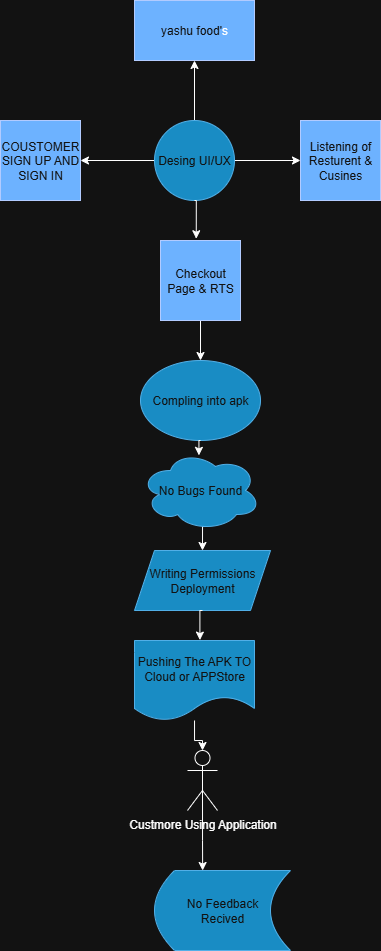

The diagram above was exported from draw.io. Its source (the exported page's mxGraphModel, read from the mxfile embedded in the PNG):
<mxGraphModel dx="595" dy="321" grid="1" gridSize="10" guides="1" tooltips="1" connect="1" arrows="1" fold="1" page="1" pageScale="1" pageWidth="827" pageHeight="1169" math="0" shadow="0">
  <root>
    <mxCell id="0" />
    <mxCell id="1" parent="0" />
    <mxCell id="9549QYo4hh8cDQw8DuT8-19" value="yashu food'&lt;span style=&quot;background-color: transparent; color: light-dark(rgb(0, 0, 0), rgb(255, 255, 255));&quot;&gt;s&lt;/span&gt;" style="rounded=0;whiteSpace=wrap;html=1;fillColor=#0050ef;fontColor=#ffffff;strokeColor=#001DBC;" vertex="1" parent="1">
      <mxGeometry x="354" y="40" width="120" height="60" as="geometry" />
    </mxCell>
    <mxCell id="9549QYo4hh8cDQw8DuT8-25" style="edgeStyle=orthogonalEdgeStyle;rounded=0;orthogonalLoop=1;jettySize=auto;html=1;exitX=0.5;exitY=0;exitDx=0;exitDy=0;entryX=0.5;entryY=1;entryDx=0;entryDy=0;" edge="1" parent="1" source="9549QYo4hh8cDQw8DuT8-20" target="9549QYo4hh8cDQw8DuT8-19">
      <mxGeometry relative="1" as="geometry" />
    </mxCell>
    <mxCell id="9549QYo4hh8cDQw8DuT8-26" style="edgeStyle=orthogonalEdgeStyle;rounded=0;orthogonalLoop=1;jettySize=auto;html=1;exitX=1;exitY=0.5;exitDx=0;exitDy=0;entryX=0;entryY=0.5;entryDx=0;entryDy=0;" edge="1" parent="1" source="9549QYo4hh8cDQw8DuT8-20" target="9549QYo4hh8cDQw8DuT8-22">
      <mxGeometry relative="1" as="geometry" />
    </mxCell>
    <mxCell id="9549QYo4hh8cDQw8DuT8-27" style="edgeStyle=orthogonalEdgeStyle;rounded=0;orthogonalLoop=1;jettySize=auto;html=1;exitX=0;exitY=0.5;exitDx=0;exitDy=0;entryX=1;entryY=0.5;entryDx=0;entryDy=0;" edge="1" parent="1" source="9549QYo4hh8cDQw8DuT8-20" target="9549QYo4hh8cDQw8DuT8-21">
      <mxGeometry relative="1" as="geometry" />
    </mxCell>
    <mxCell id="9549QYo4hh8cDQw8DuT8-20" value="Desing UI/UX" style="ellipse;whiteSpace=wrap;html=1;aspect=fixed;fillColor=#1ba1e2;fontColor=#ffffff;strokeColor=#006EAF;" vertex="1" parent="1">
      <mxGeometry x="374" y="160" width="80" height="80" as="geometry" />
    </mxCell>
    <mxCell id="9549QYo4hh8cDQw8DuT8-21" value="COUSTOMER&lt;div&gt;SIGN UP AND&lt;/div&gt;&lt;div&gt;SIGN IN&lt;/div&gt;" style="whiteSpace=wrap;html=1;aspect=fixed;fillColor=#0050ef;fontColor=#ffffff;strokeColor=#001DBC;" vertex="1" parent="1">
      <mxGeometry x="220" y="160" width="80" height="80" as="geometry" />
    </mxCell>
    <mxCell id="9549QYo4hh8cDQw8DuT8-22" value="Listening of&lt;div&gt;Resturent &amp;amp;&lt;/div&gt;&lt;div&gt;Cusines&lt;/div&gt;" style="whiteSpace=wrap;html=1;aspect=fixed;fillColor=#0050ef;fontColor=#ffffff;strokeColor=#001DBC;" vertex="1" parent="1">
      <mxGeometry x="520" y="160" width="80" height="80" as="geometry" />
    </mxCell>
    <mxCell id="9549QYo4hh8cDQw8DuT8-31" style="edgeStyle=orthogonalEdgeStyle;rounded=0;orthogonalLoop=1;jettySize=auto;html=1;exitX=0.5;exitY=1;exitDx=0;exitDy=0;entryX=0.5;entryY=0;entryDx=0;entryDy=0;" edge="1" parent="1" source="9549QYo4hh8cDQw8DuT8-23" target="9549QYo4hh8cDQw8DuT8-24">
      <mxGeometry relative="1" as="geometry" />
    </mxCell>
    <mxCell id="9549QYo4hh8cDQw8DuT8-23" value="Checkout&lt;div&gt;Page &amp;amp; RTS&lt;/div&gt;" style="whiteSpace=wrap;html=1;aspect=fixed;fillColor=#0050ef;fontColor=#ffffff;strokeColor=#001DBC;" vertex="1" parent="1">
      <mxGeometry x="380" y="280" width="80" height="80" as="geometry" />
    </mxCell>
    <mxCell id="9549QYo4hh8cDQw8DuT8-24" value="Compling into apk" style="ellipse;whiteSpace=wrap;html=1;fillColor=#1ba1e2;fontColor=#ffffff;strokeColor=#006EAF;" vertex="1" parent="1">
      <mxGeometry x="360" y="400" width="120" height="80" as="geometry" />
    </mxCell>
    <mxCell id="9549QYo4hh8cDQw8DuT8-28" style="edgeStyle=orthogonalEdgeStyle;rounded=0;orthogonalLoop=1;jettySize=auto;html=1;exitX=0.5;exitY=1;exitDx=0;exitDy=0;entryX=0.447;entryY=-0.022;entryDx=0;entryDy=0;entryPerimeter=0;" edge="1" parent="1" source="9549QYo4hh8cDQw8DuT8-20" target="9549QYo4hh8cDQw8DuT8-23">
      <mxGeometry relative="1" as="geometry" />
    </mxCell>
    <mxCell id="9549QYo4hh8cDQw8DuT8-33" style="edgeStyle=orthogonalEdgeStyle;rounded=0;orthogonalLoop=1;jettySize=auto;html=1;exitX=0.55;exitY=0.95;exitDx=0;exitDy=0;exitPerimeter=0;entryX=0.5;entryY=0;entryDx=0;entryDy=0;" edge="1" parent="1" source="9549QYo4hh8cDQw8DuT8-29" target="9549QYo4hh8cDQw8DuT8-30">
      <mxGeometry relative="1" as="geometry" />
    </mxCell>
    <mxCell id="9549QYo4hh8cDQw8DuT8-29" value="No Bugs Found" style="ellipse;shape=cloud;whiteSpace=wrap;html=1;fillColor=#1ba1e2;fontColor=#ffffff;strokeColor=#006EAF;" vertex="1" parent="1">
      <mxGeometry x="360" y="490" width="120" height="80" as="geometry" />
    </mxCell>
    <mxCell id="9549QYo4hh8cDQw8DuT8-30" value="Writing Permissions&lt;div&gt;Deployment&lt;/div&gt;" style="shape=parallelogram;perimeter=parallelogramPerimeter;whiteSpace=wrap;html=1;fixedSize=1;fillColor=#1ba1e2;fontColor=#ffffff;strokeColor=#006EAF;" vertex="1" parent="1">
      <mxGeometry x="354" y="590" width="136" height="60" as="geometry" />
    </mxCell>
    <mxCell id="9549QYo4hh8cDQw8DuT8-32" style="edgeStyle=orthogonalEdgeStyle;rounded=0;orthogonalLoop=1;jettySize=auto;html=1;exitX=0.5;exitY=1;exitDx=0;exitDy=0;entryX=0.487;entryY=0.061;entryDx=0;entryDy=0;entryPerimeter=0;" edge="1" parent="1" source="9549QYo4hh8cDQw8DuT8-24" target="9549QYo4hh8cDQw8DuT8-29">
      <mxGeometry relative="1" as="geometry" />
    </mxCell>
    <mxCell id="9549QYo4hh8cDQw8DuT8-34" value="Pushing The APK TO&lt;div&gt;Cloud or APPStore&lt;/div&gt;" style="shape=document;whiteSpace=wrap;html=1;boundedLbl=1;fillColor=#1ba1e2;fontColor=#ffffff;strokeColor=#006EAF;" vertex="1" parent="1">
      <mxGeometry x="354" y="680" width="120" height="80" as="geometry" />
    </mxCell>
    <mxCell id="9549QYo4hh8cDQw8DuT8-35" style="edgeStyle=orthogonalEdgeStyle;rounded=0;orthogonalLoop=1;jettySize=auto;html=1;exitX=0.5;exitY=1;exitDx=0;exitDy=0;entryX=0.545;entryY=-0.005;entryDx=0;entryDy=0;entryPerimeter=0;" edge="1" parent="1" source="9549QYo4hh8cDQw8DuT8-30" target="9549QYo4hh8cDQw8DuT8-34">
      <mxGeometry relative="1" as="geometry" />
    </mxCell>
    <mxCell id="9549QYo4hh8cDQw8DuT8-36" value="Custmore Using Application" style="shape=umlActor;verticalLabelPosition=bottom;verticalAlign=top;html=1;outlineConnect=0;" vertex="1" parent="1">
      <mxGeometry x="407" y="790" width="30" height="60" as="geometry" />
    </mxCell>
    <mxCell id="9549QYo4hh8cDQw8DuT8-37" style="edgeStyle=orthogonalEdgeStyle;rounded=0;orthogonalLoop=1;jettySize=auto;html=1;entryX=0.5;entryY=0;entryDx=0;entryDy=0;entryPerimeter=0;" edge="1" parent="1" source="9549QYo4hh8cDQw8DuT8-34" target="9549QYo4hh8cDQw8DuT8-36">
      <mxGeometry relative="1" as="geometry" />
    </mxCell>
    <mxCell id="9549QYo4hh8cDQw8DuT8-38" value="No Feedback&lt;div&gt;Recived&lt;/div&gt;" style="shape=dataStorage;whiteSpace=wrap;html=1;fixedSize=1;fillColor=#1ba1e2;fontColor=#ffffff;strokeColor=#006EAF;" vertex="1" parent="1">
      <mxGeometry x="374" y="910" width="136" height="80" as="geometry" />
    </mxCell>
    <mxCell id="9549QYo4hh8cDQw8DuT8-39" style="edgeStyle=orthogonalEdgeStyle;rounded=0;orthogonalLoop=1;jettySize=auto;html=1;exitX=0.5;exitY=0.5;exitDx=0;exitDy=0;exitPerimeter=0;entryX=0.354;entryY=0;entryDx=0;entryDy=0;entryPerimeter=0;" edge="1" parent="1" source="9549QYo4hh8cDQw8DuT8-36" target="9549QYo4hh8cDQw8DuT8-38">
      <mxGeometry relative="1" as="geometry" />
    </mxCell>
  </root>
</mxGraphModel>